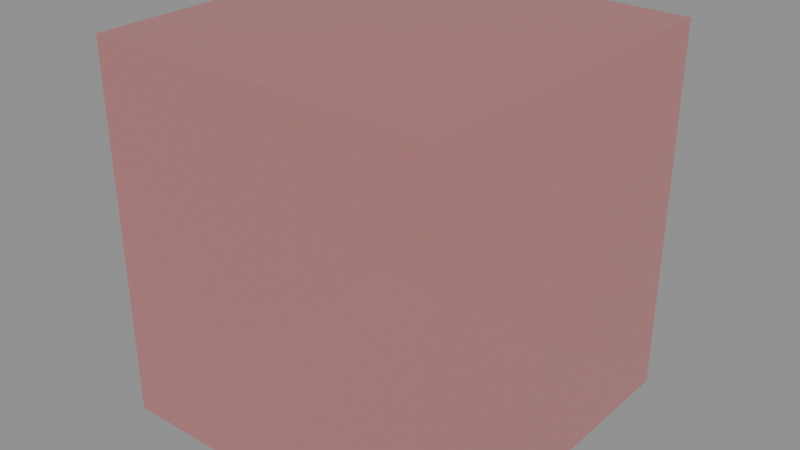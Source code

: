 # Source: red-glass-v1.blend  (saved by Blender 4.0.36; exported with 4.5.12 LTS)
import bpy
from mathutils import Matrix  # noqa: F401  (used for matrix-valued properties, if any)

bpy.ops.wm.read_factory_settings(use_empty=True)
scene = bpy.context.scene
scene.name = 'Scene'

# ---- materials (node trees are filled in below, after node groups)
mat_mat_red_glass = bpy.data.materials.new('mat/red_glass')
mat_mat_red_glass.surface_render_method = 'BLENDED'
mat_mat_red_glass.blend_method = 'BLEND'
mat_mat_red_glass.use_transparency_overlap = False
mat_mat_red_glass.show_transparent_back = False
mat_mat_red_glass.use_backface_culling = True
mat_mat_red_glass.use_transparent_shadow = False
mat_mat_red_glass.diffuse_color = (0.65, 0.01, 0.018, 0.24)

# ---- material node trees
mat_mat_red_glass.use_nodes = True; mat_mat_red_glass.node_tree.nodes.clear()
_N = mat_mat_red_glass.node_tree.nodes; _L = mat_mat_red_glass.node_tree.links
n0 = _N.new('ShaderNodeBsdfPrincipled'); n0.name = 'Principled BSDF'; n0.location = (10, 300)
n0.inputs[0].default_value = (0.65, 0.01, 0.018, 0.24)
n0.inputs[2].default_value = 0.2
n0.inputs[3].default_value = 1.45
n0.inputs[4].default_value = 0.24
n0.inputs[27].default_value = (0.65, 0.01, 0.018, 1.0)
n0.inputs[28].default_value = 0.25
n1 = _N.new('ShaderNodeOutputMaterial'); n1.name = 'Material Output'; n1.location = (300, 300)
_L.new(n0.outputs[0], n1.inputs[0])
n1.is_active_output = True

# ---- meshes
me_wall_red_glass_v1_mesh = bpy.data.meshes.new('wall/red-glass-v1/mesh')
me_wall_red_glass_v1_mesh.from_pydata([(-0.47, -0.47, -0.5), (0.47, -0.47, -0.5), (0.47, 0.47, -0.5), (-0.47, 0.47, -0.5), (-0.47, -0.47, 0.5), (0.47, -0.47, 0.5), (0.47, 0.47, 0.5), (-0.47, 0.47, 0.5)], [], [(0, 2, 1), (0, 3, 2), (4, 5, 6), (4, 6, 7), (0, 1, 5), (0, 5, 4), (1, 2, 6), (1, 6, 5), (2, 3, 7), (2, 7, 6), (3, 0, 4), (3, 4, 7)])
me_wall_red_glass_v1_mesh.materials.append(mat_mat_red_glass)
me_wall_red_glass_v1_mesh.update()

# ---- objects
ob_wall_red_glass_v1 = bpy.data.objects.new('wall/red-glass-v1', me_wall_red_glass_v1_mesh)

# ---- transforms, parenting, visibility, modifiers, constraints
ob_wall_red_glass_v1.location = (0.0, 0.0, 0.0)

# ---- collection membership
scene.collection.objects.link(ob_wall_red_glass_v1)

# ---- scene / render settings (as saved in the file)
scene.frame_start = 1; scene.frame_end = 250; scene.frame_set(1)
scene.render.engine = 'BLENDER_EEVEE_NEXT'
scene.cycles.sampling_pattern = 'TABULATED_SOBOL'
bpy.context.view_layer.update()

# ---- added for rendering (the .blend has no active camera and no usable light): camera, sun + grey world if the file has none
cam_auto = bpy.data.cameras.new('AutoCamera')
cam_auto.lens = 50.0
cam_auto.sensor_width = 36.0
cam_auto.clip_end = 1000.0
ob_auto_camera = bpy.data.objects.new('AutoCamera', cam_auto)
scene.collection.objects.link(ob_auto_camera)
ob_auto_camera.location = (1.5391, -1.84692, 1.23128)
ob_auto_camera.rotation_euler = (1.09748, -7.21219e-08, 0.694738)
scene.camera = ob_auto_camera
light_auto_sun = bpy.data.lights.new('AutoSun', 'SUN')
light_auto_sun.energy = 3.0
light_auto_sun.angle = 0.0523599
ob_auto_sun = bpy.data.objects.new('AutoSun', light_auto_sun)
scene.collection.objects.link(ob_auto_sun)
ob_auto_sun.rotation_euler = (0.872665, 0.174533, 0.523599)
if scene.world is None:
    world_auto = bpy.data.worlds.new('AutoWorld')
    world_auto.color = (0.3, 0.3, 0.3)
    scene.world = world_auto
bpy.context.view_layer.update()
